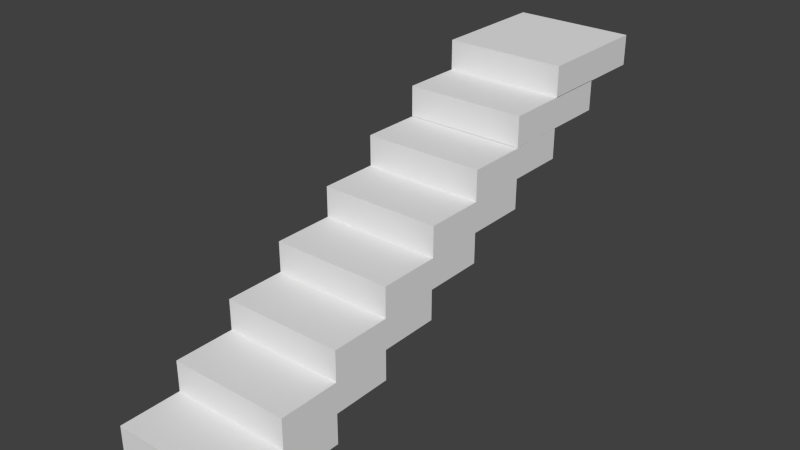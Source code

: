 # Source: 8step.blend  (saved by Blender 2.76.0; exported with 4.5.12 LTS)
import bpy
from mathutils import Matrix  # noqa: F401  (used for matrix-valued properties, if any)

bpy.ops.wm.read_factory_settings(use_empty=True)
scene = bpy.context.scene
scene.name = 'Scene'

# ---- collections
col_collection_1 = bpy.data.collections.new('Collection 1'); scene.collection.children.link(col_collection_1)

# ---- materials (node trees are filled in below, after node groups)
mat_material = bpy.data.materials.new('Material')
mat_material.alpha_threshold = 0.0
mat_material.use_transparent_shadow = False
mat_material.roughness = 0.5
mat_material.line_color = (0.0, 0.0, 0.0, 1.0)

# ---- material node trees

# ---- world
world_world = bpy.data.worlds.new('World'); scene.world = world_world
world_world.color = (0.05088, 0.05088, 0.05088)
world_world.use_sun_shadow = False
world_world.sun_shadow_jitter_overblur = 0.0
world_world.cycles.sampling_method = 'MANUAL'
world_world.cycles.sample_map_resolution = 256

# ---- meshes
me_cube = bpy.data.meshes.new('Cube')
me_cube.from_pydata([(1.0, 8.0, 2.5), (1.0, 6.0, 2.5), (-1.0, 6.0, 2.5), (-1.0, 8.0, 2.5), (1.0, 7.0, 2.5), (1.788e-07, 8.0, 2.5), (6.439e-16, 6.0, 2.5), (-1.0, 7.0, 2.5), (5.96e-08, 7.0, 2.5), (1.0, 6.5, 2.5), (-0.5, 8.0, 2.5), (-0.5, 6.0, 2.5), (-1.0, 7.5, 2.5), (1.0, 7.5, 2.5), (0.5, 8.0, 2.5), (1.0, 8.0, 3.0), (0.5, 6.0, 2.5), (1.0, 6.0, 3.0), (-1.0, 6.5, 2.5), (-1.0, 6.0, 3.0), (-1.0, 8.0, 3.0), (2.086e-07, 8.0, 3.0), (-1.0, 7.0, 3.0), (-1.49e-07, 6.0, 3.0), (1.0, 7.0, 3.0), (-0.5, 7.0, 2.5), (0.5, 7.0, 2.5), (1.192e-07, 7.5, 2.5), (2.98e-08, 6.5, 2.5), (0.5, 6.5, 2.5), (0.5, 7.5, 2.5), (-0.5, 7.5, 2.5), (1.0, 7.5, 3.0), (1.0, 6.5, 3.0), (0.5, 6.0, 3.0), (-0.5, 6.0, 3.0), (-1.0, 6.5, 3.0), (-1.0, 7.5, 3.0), (0.5, 8.0, 3.0), (-0.5, 8.0, 3.0), (-0.5, 6.5, 2.5), (1.0, 7.0, 2.007), (1.0, 5.0, 2.007), (-1.0, 5.0, 2.007), (-1.0, 7.0, 2.007), (1.0, 6.0, 2.007), (1.788e-07, 7.0, 2.007), (5.371e-16, 5.0, 2.007), (-1.0, 6.0, 2.007), (5.96e-08, 6.0, 2.007), (1.0, 5.5, 2.007), (-0.5, 7.0, 2.007), (-0.5, 5.0, 2.007), (-1.0, 6.5, 2.007), (1.0, 6.5, 2.007), (0.5, 7.0, 2.007), (1.0, 7.0, 2.507), (0.5, 5.0, 2.007), (1.0, 5.0, 2.507), (-1.0, 5.5, 2.007), (-1.0, 5.0, 2.507), (-1.0, 7.0, 2.507), (2.086e-07, 7.0, 2.507), (-1.0, 6.0, 2.507), (-1.49e-07, 5.0, 2.507), (1.0, 6.0, 2.507), (-0.5, 6.0, 2.007), (0.5, 6.0, 2.007), (1.192e-07, 6.5, 2.007), (2.98e-08, 5.5, 2.007), (0.5, 5.5, 2.007), (0.5, 6.5, 2.007), (-0.5, 6.5, 2.007), (1.0, 6.5, 2.507), (1.0, 5.5, 2.507), (0.5, 5.0, 2.507), (-0.5, 5.0, 2.507), (-1.0, 5.5, 2.507), (-1.0, 6.5, 2.507), (0.5, 7.0, 2.507), (-0.5, 7.0, 2.507), (-0.5, 5.5, 2.007), (1.0, 6.0, 1.5), (1.0, 4.0, 1.5), (-1.0, 4.0, 1.5), (-1.0, 6.0, 1.5), (1.0, 5.0, 1.5), (1.788e-07, 6.0, 1.5), (4.247e-16, 4.0, 1.5), (-1.0, 5.0, 1.5), (5.96e-08, 5.0, 1.5), (1.0, 4.5, 1.5), (-0.5, 6.0, 1.5), (-0.5, 4.0, 1.5), (-1.0, 5.5, 1.5), (1.0, 5.5, 1.5), (0.5, 6.0, 1.5), (1.0, 6.0, 2.0), (0.5, 4.0, 1.5), (1.0, 4.0, 2.0), (-1.0, 4.5, 1.5), (-1.0, 4.0, 2.0), (-1.0, 6.0, 2.0), (2.086e-07, 6.0, 2.0), (-1.0, 5.0, 2.0), (-1.49e-07, 4.0, 2.0), (1.0, 5.0, 2.0), (-0.5, 5.0, 1.5), (0.5, 5.0, 1.5), (1.192e-07, 5.5, 1.5), (2.98e-08, 4.5, 1.5), (0.5, 4.5, 1.5), (0.5, 5.5, 1.5), (-0.5, 5.5, 1.5), (1.0, 5.5, 2.0), (1.0, 4.5, 2.0), (0.5, 4.0, 2.0), (-0.5, 4.0, 2.0), (-1.0, 4.5, 2.0), (-1.0, 5.5, 2.0), (0.5, 6.0, 2.0), (-0.5, 6.0, 2.0), (-0.5, 4.5, 1.5), (1.0, 5.019, 1.0), (1.0, 3.019, 1.0), (-1.0, 3.019, 1.0), (-1.0, 5.019, 1.0), (1.0, 4.019, 1.0), (1.788e-07, 5.019, 1.0), (3.205e-16, 3.019, 1.0), (-1.0, 4.019, 1.0), (5.96e-08, 4.019, 1.0), (1.0, 3.519, 1.0), (-0.5, 5.019, 1.0), (-0.5, 3.019, 1.0), (-1.0, 4.519, 1.0), (1.0, 4.519, 1.0), (0.5, 5.019, 1.0), (1.0, 5.019, 1.5), (0.5, 3.019, 1.0), (1.0, 3.019, 1.5), (-1.0, 3.519, 1.0), (-1.0, 3.019, 1.5), (-1.0, 5.019, 1.5), (2.086e-07, 5.019, 1.5), (-1.0, 4.019, 1.5), (-1.49e-07, 3.019, 1.5), (1.0, 4.019, 1.5), (-0.5, 4.019, 1.0), (0.5, 4.019, 1.0), (1.192e-07, 4.519, 1.0), (2.98e-08, 3.519, 1.0), (0.5, 3.519, 1.0), (0.5, 4.519, 1.0), (-0.5, 4.519, 1.0), (1.0, 4.519, 1.5), (1.0, 3.519, 1.5), (0.5, 3.019, 1.5), (-0.5, 3.019, 1.5), (-1.0, 3.519, 1.5), (-1.0, 4.519, 1.5), (0.5, 5.019, 1.5), (-0.5, 5.019, 1.5), (-0.5, 3.519, 1.0), (1.0, 4.0, 0.5), (1.0, 2.0, 0.5), (-1.0, 2.0, 0.5), (-1.0, 4.0, 0.5), (1.0, 3.0, 0.5), (1.788e-07, 4.0, 0.5), (2.103e-16, 2.0, 0.5), (-1.0, 3.0, 0.5), (5.96e-08, 3.0, 0.5), (1.0, 2.5, 0.5), (-0.5, 4.0, 0.5), (-0.5, 2.0, 0.5), (-1.0, 3.5, 0.5), (1.0, 3.5, 0.5), (0.5, 4.0, 0.5), (1.0, 4.0, 1.0), (0.5, 2.0, 0.5), (1.0, 2.0, 1.0), (-1.0, 2.5, 0.5), (-1.0, 2.0, 1.0), (-1.0, 4.0, 1.0), (2.086e-07, 4.0, 1.0), (-1.0, 3.0, 1.0), (-1.49e-07, 2.0, 1.0), (1.0, 3.0, 1.0), (-0.5, 3.0, 0.5), (0.5, 3.0, 0.5), (1.192e-07, 3.5, 0.5), (2.98e-08, 2.5, 0.5), (0.5, 2.5, 0.5), (0.5, 3.5, 0.5), (-0.5, 3.5, 0.5), (1.0, 3.5, 1.0), (1.0, 2.5, 1.0), (0.5, 2.0, 1.0), (-0.5, 2.0, 1.0), (-1.0, 2.5, 1.0), (-1.0, 3.5, 1.0), (0.5, 4.0, 1.0), (-0.5, 4.0, 1.0), (-0.5, 2.5, 0.5), (1.0, 3.0, 0.0), (1.0, 1.0, 0.0), (-1.0, 1.0, 0.0), (-1.0, 3.0, 0.0), (1.0, 2.0, 0.0), (1.788e-07, 3.0, 0.0), (1.142e-16, 1.0, 0.0), (-1.0, 2.0, 0.0), (5.96e-08, 2.0, 0.0), (1.0, 1.5, 0.0), (-0.5, 3.0, 0.0), (-0.5, 1.0, 0.0), (-1.0, 2.5, 0.0), (1.0, 2.5, 0.0), (0.5, 3.0, 0.0), (1.0, 3.0, 0.5), (0.5, 1.0, 0.0), (1.0, 1.0, 0.5), (-1.0, 1.5, 0.0), (-1.0, 1.0, 0.5), (-1.0, 3.0, 0.5), (2.086e-07, 3.0, 0.5), (-1.0, 2.0, 0.5), (-1.49e-07, 1.0, 0.5), (1.0, 2.0, 0.5), (-0.5, 2.0, 0.0), (0.5, 2.0, 0.0), (1.192e-07, 2.5, 0.0), (2.98e-08, 1.5, 0.0), (0.5, 1.5, 0.0), (0.5, 2.5, 0.0), (-0.5, 2.5, 0.0), (1.0, 2.5, 0.5), (1.0, 1.5, 0.5), (0.5, 1.0, 0.5), (-0.5, 1.0, 0.5), (-1.0, 1.5, 0.5), (-1.0, 2.5, 0.5), (0.5, 3.0, 0.5), (-0.5, 3.0, 0.5), (-0.5, 1.5, 0.0), (1.0, 2.0, -0.5), (1.0, 0.0, -0.5), (-1.0, 1.788e-07, -0.5), (-1.0, 2.0, -0.5), (1.0, 1.0, -0.5), (1.788e-07, 2.0, -0.5), (0.0, 1.192e-07, -0.5), (-1.0, 1.0, -0.5), (5.96e-08, 1.0, -0.5), (1.0, 0.5, -0.5), (-0.5, 2.0, -0.5), (-0.5, 1.192e-07, -0.5), (-1.0, 1.5, -0.5), (1.0, 1.5, -0.5), (0.5, 2.0, -0.5), (1.0, 2.0, 0.0), (0.5, 5.96e-08, -0.5), (1.0, -1.192e-07, 0.0), (-1.0, 0.5, -0.5), (-1.0, 2.384e-07, 0.0), (-1.0, 2.0, 0.0), (2.086e-07, 2.0, 0.0), (-1.0, 1.0, 0.0), (-1.49e-07, 5.96e-08, 0.0), (1.0, 1.0, 0.0), (-0.5, 1.0, -0.5), (0.5, 1.0, -0.5), (1.192e-07, 1.5, -0.5), (2.98e-08, 0.5, -0.5), (0.5, 0.5, -0.5), (0.5, 1.5, -0.5), (-0.5, 1.5, -0.5), (1.0, 1.5, 0.0), (1.0, 0.5, 0.0), (0.5, 0.0, 0.0), (-0.5, 1.192e-07, 0.0), (-1.0, 0.5, 0.0), (-1.0, 1.5, 0.0), (0.5, 2.0, 0.0), (-0.5, 2.0, 0.0), (-0.5, 0.5, -0.5), (1.0, 1.0, -1.0), (1.0, -1.0, -1.0), (-1.0, -1.0, -1.0), (-1.0, 1.0, -1.0), (1.0, -5.96e-08, -1.0), (1.788e-07, 1.0, -1.0), (0.0, -1.0, -1.0), (-1.0, 2.98e-07, -1.0), (5.96e-08, 1.192e-07, -1.0), (1.0, -0.5, -1.0), (-0.5, 1.0, -1.0), (-0.5, -1.0, -1.0), (-1.0, 0.5, -1.0), (1.0, 0.5, -1.0), (0.5, 1.0, -1.0), (1.0, 1.0, -0.5), (0.5, -1.0, -1.0), (1.0, -1.0, -0.5), (-1.0, -0.5, -1.0), (-1.0, -1.0, -0.5), (-1.0, 1.0, -0.5), (2.086e-07, 1.0, -0.5), (-1.0, 2.682e-07, -0.5), (-1.49e-07, -1.0, -0.5), (1.0, -1.788e-07, -0.5), (-0.5, 2.086e-07, -1.0), (0.5, 2.98e-08, -1.0), (1.192e-07, 0.5, -1.0), (2.98e-08, -0.5, -1.0), (0.5, -0.5, -1.0), (0.5, 0.5, -1.0), (-0.5, 0.5, -1.0), (1.0, 0.5, -0.5), (1.0, -0.5, -0.5), (0.5, -1.0, -0.5), (-0.5, -1.0, -0.5), (-1.0, -0.5, -0.5), (-1.0, 0.5, -0.5), (0.5, 1.0, -0.5), (-0.5, 1.0, -0.5), (-0.5, -0.5, -1.0)], [], [(40, 11, 2, 18), (39, 10, 3, 20), (38, 14, 5, 21), (31, 25, 7, 12), (30, 26, 8, 27), (29, 16, 6, 28), (26, 29, 28, 8), (4, 9, 29, 26), (9, 1, 16, 29), (14, 30, 27, 5), (0, 13, 30, 14), (13, 4, 26, 30), (10, 31, 12, 3), (5, 27, 31, 10), (27, 8, 25, 31), (13, 32, 24, 4), (0, 15, 32, 13), (9, 33, 17, 1), (4, 24, 33, 9), (16, 34, 23, 6), (1, 17, 34, 16), (11, 35, 19, 2), (6, 23, 35, 11), (18, 36, 22, 7), (2, 19, 36, 18), (12, 37, 20, 3), (7, 22, 37, 12), (15, 0, 14, 38), (21, 5, 10, 39), (25, 40, 18, 7), (8, 28, 40, 25), (28, 6, 11, 40), (32, 15, 38, 21, 39, 20, 37, 22, 36, 19, 35, 23, 34, 17, 33, 24), (81, 52, 43, 59), (80, 51, 44, 61), (79, 55, 46, 62), (72, 66, 48, 53), (71, 67, 49, 68), (70, 57, 47, 69), (67, 70, 69, 49), (45, 50, 70, 67), (50, 42, 57, 70), (55, 71, 68, 46), (41, 54, 71, 55), (54, 45, 67, 71), (51, 72, 53, 44), (46, 68, 72, 51), (68, 49, 66, 72), (54, 73, 65, 45), (41, 56, 73, 54), (50, 74, 58, 42), (45, 65, 74, 50), (57, 75, 64, 47), (42, 58, 75, 57), (52, 76, 60, 43), (47, 64, 76, 52), (59, 77, 63, 48), (43, 60, 77, 59), (53, 78, 61, 44), (48, 63, 78, 53), (56, 41, 55, 79), (62, 46, 51, 80), (66, 81, 59, 48), (49, 69, 81, 66), (69, 47, 52, 81), (73, 56, 79, 62, 80, 61, 78, 63, 77, 60, 76, 64, 75, 58, 74, 65), (122, 93, 84, 100), (121, 92, 85, 102), (120, 96, 87, 103), (113, 107, 89, 94), (112, 108, 90, 109), (111, 98, 88, 110), (108, 111, 110, 90), (86, 91, 111, 108), (91, 83, 98, 111), (96, 112, 109, 87), (82, 95, 112, 96), (95, 86, 108, 112), (92, 113, 94, 85), (87, 109, 113, 92), (109, 90, 107, 113), (95, 114, 106, 86), (82, 97, 114, 95), (91, 115, 99, 83), (86, 106, 115, 91), (98, 116, 105, 88), (83, 99, 116, 98), (93, 117, 101, 84), (88, 105, 117, 93), (100, 118, 104, 89), (84, 101, 118, 100), (94, 119, 102, 85), (89, 104, 119, 94), (97, 82, 96, 120), (103, 87, 92, 121), (107, 122, 100, 89), (90, 110, 122, 107), (110, 88, 93, 122), (114, 97, 120, 103, 121, 102, 119, 104, 118, 101, 117, 105, 116, 99, 115, 106), (163, 134, 125, 141), (162, 133, 126, 143), (161, 137, 128, 144), (154, 148, 130, 135), (153, 149, 131, 150), (152, 139, 129, 151), (149, 152, 151, 131), (127, 132, 152, 149), (132, 124, 139, 152), (137, 153, 150, 128), (123, 136, 153, 137), (136, 127, 149, 153), (133, 154, 135, 126), (128, 150, 154, 133), (150, 131, 148, 154), (136, 155, 147, 127), (123, 138, 155, 136), (132, 156, 140, 124), (127, 147, 156, 132), (139, 157, 146, 129), (124, 140, 157, 139), (134, 158, 142, 125), (129, 146, 158, 134), (141, 159, 145, 130), (125, 142, 159, 141), (135, 160, 143, 126), (130, 145, 160, 135), (138, 123, 137, 161), (144, 128, 133, 162), (148, 163, 141, 130), (131, 151, 163, 148), (151, 129, 134, 163), (155, 138, 161, 144, 162, 143, 160, 145, 159, 142, 158, 146, 157, 140, 156, 147), (204, 175, 166, 182), (203, 174, 167, 184), (202, 178, 169, 185), (195, 189, 171, 176), (194, 190, 172, 191), (193, 180, 170, 192), (190, 193, 192, 172), (168, 173, 193, 190), (173, 165, 180, 193), (178, 194, 191, 169), (164, 177, 194, 178), (177, 168, 190, 194), (174, 195, 176, 167), (169, 191, 195, 174), (191, 172, 189, 195), (177, 196, 188, 168), (164, 179, 196, 177), (173, 197, 181, 165), (168, 188, 197, 173), (180, 198, 187, 170), (165, 181, 198, 180), (175, 199, 183, 166), (170, 187, 199, 175), (182, 200, 186, 171), (166, 183, 200, 182), (176, 201, 184, 167), (171, 186, 201, 176), (179, 164, 178, 202), (185, 169, 174, 203), (189, 204, 182, 171), (172, 192, 204, 189), (192, 170, 175, 204), (196, 179, 202, 185, 203, 184, 201, 186, 200, 183, 199, 187, 198, 181, 197, 188), (245, 216, 207, 223), (244, 215, 208, 225), (243, 219, 210, 226), (236, 230, 212, 217), (235, 231, 213, 232), (234, 221, 211, 233), (231, 234, 233, 213), (209, 214, 234, 231), (214, 206, 221, 234), (219, 235, 232, 210), (205, 218, 235, 219), (218, 209, 231, 235), (215, 236, 217, 208), (210, 232, 236, 215), (232, 213, 230, 236), (218, 237, 229, 209), (205, 220, 237, 218), (214, 238, 222, 206), (209, 229, 238, 214), (221, 239, 228, 211), (206, 222, 239, 221), (216, 240, 224, 207), (211, 228, 240, 216), (223, 241, 227, 212), (207, 224, 241, 223), (217, 242, 225, 208), (212, 227, 242, 217), (220, 205, 219, 243), (226, 210, 215, 244), (230, 245, 223, 212), (213, 233, 245, 230), (233, 211, 216, 245), (237, 220, 243, 226, 244, 225, 242, 227, 241, 224, 240, 228, 239, 222, 238, 229), (286, 257, 248, 264), (285, 256, 249, 266), (284, 260, 251, 267), (277, 271, 253, 258), (276, 272, 254, 273), (275, 262, 252, 274), (272, 275, 274, 254), (250, 255, 275, 272), (255, 247, 262, 275), (260, 276, 273, 251), (246, 259, 276, 260), (259, 250, 272, 276), (256, 277, 258, 249), (251, 273, 277, 256), (273, 254, 271, 277), (259, 278, 270, 250), (246, 261, 278, 259), (255, 279, 263, 247), (250, 270, 279, 255), (262, 280, 269, 252), (247, 263, 280, 262), (257, 281, 265, 248), (252, 269, 281, 257), (264, 282, 268, 253), (248, 265, 282, 264), (258, 283, 266, 249), (253, 268, 283, 258), (261, 246, 260, 284), (267, 251, 256, 285), (271, 286, 264, 253), (254, 274, 286, 271), (274, 252, 257, 286), (278, 261, 284, 267, 285, 266, 283, 268, 282, 265, 281, 269, 280, 263, 279, 270), (327, 298, 289, 305), (326, 297, 290, 307), (325, 301, 292, 308), (318, 312, 294, 299), (317, 313, 295, 314), (316, 303, 293, 315), (313, 316, 315, 295), (291, 296, 316, 313), (296, 288, 303, 316), (301, 317, 314, 292), (287, 300, 317, 301), (300, 291, 313, 317), (297, 318, 299, 290), (292, 314, 318, 297), (314, 295, 312, 318), (300, 319, 311, 291), (287, 302, 319, 300), (296, 320, 304, 288), (291, 311, 320, 296), (303, 321, 310, 293), (288, 304, 321, 303), (298, 322, 306, 289), (293, 310, 322, 298), (305, 323, 309, 294), (289, 306, 323, 305), (299, 324, 307, 290), (294, 309, 324, 299), (302, 287, 301, 325), (308, 292, 297, 326), (312, 327, 305, 294), (295, 315, 327, 312), (315, 293, 298, 327), (319, 302, 325, 308, 326, 307, 324, 309, 323, 306, 322, 310, 321, 304, 320, 311)])
me_cube.materials.append(mat_material)
me_cube.use_remesh_preserve_volume = False
me_cube.use_remesh_preserve_attributes = False
me_cube.use_mirror_vertex_groups = False
me_cube.update()

# ---- objects
ob_cube = bpy.data.objects.new('Cube', me_cube)

# ---- transforms, parenting, visibility, modifiers, constraints
ob_cube.location = (0.0, 0.0, 1.0)
ob_cube.lock_rotations_4d = False
ob_cube.empty_display_type = 'ARROWS'
ob_cube.lineart.crease_threshold = 0.0

# ---- collection membership
col_collection_1.objects.link(ob_cube)

# ---- scene / render settings (as saved in the file)
scene.frame_start = 1; scene.frame_end = 250; scene.frame_set(1)
scene.render.engine = 'BLENDER_EEVEE_NEXT'
scene.render.resolution_percentage = 50
scene.render.dither_intensity = 0.0
scene.cycles.use_denoising = False
scene.cycles.samples = 10
scene.cycles.sampling_pattern = 'TABULATED_SOBOL'
scene.cycles.light_sampling_threshold = 0.0
scene.cycles.use_adaptive_sampling = False
scene.cycles.use_light_tree = False
scene.cycles.blur_glossy = 0.0
scene.cycles.pixel_filter_type = 'GAUSSIAN'
scene.cycles.sample_clamp_indirect = 0.0
scene.view_settings.view_transform = 'Standard'
bpy.context.view_layer.update()

# ---- added for rendering (the .blend has no active camera and no usable light): camera, sun
cam_auto = bpy.data.cameras.new('AutoCamera')
cam_auto.lens = 50.0
cam_auto.sensor_width = 36.0
cam_auto.clip_end = 1000.0
ob_auto_camera = bpy.data.objects.new('AutoCamera', cam_auto)
scene.collection.objects.link(ob_auto_camera)
ob_auto_camera.location = (9.29839, -7.65807, 9.43871)
ob_auto_camera.rotation_euler = (1.09748, -7.21219e-08, 0.694738)
scene.camera = ob_auto_camera
light_auto_sun = bpy.data.lights.new('AutoSun', 'SUN')
light_auto_sun.energy = 3.0
light_auto_sun.angle = 0.0523599
ob_auto_sun = bpy.data.objects.new('AutoSun', light_auto_sun)
scene.collection.objects.link(ob_auto_sun)
ob_auto_sun.rotation_euler = (0.872665, 0.174533, 0.523599)
bpy.context.view_layer.update()

